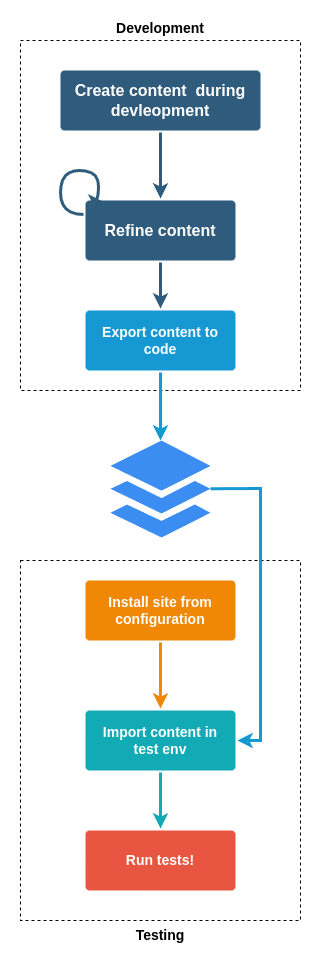

The diagram above was exported from draw.io. Its source (the exported page's mxGraphModel, read from the mxfile embedded in the PNG):
<mxGraphModel dx="1185" dy="699" grid="1" gridSize="10" guides="1" tooltips="1" connect="1" arrows="1" fold="1" page="1" pageScale="1" pageWidth="1169" pageHeight="827" background="none" math="0" shadow="0">
  <root>
    <mxCell id="0" />
    <mxCell id="1" parent="0" />
    <mxCell id="tTvIHKdLUDiimR90ALhG-1802" value="&lt;font face=&quot;Helvetica&quot;&gt;Development&lt;/font&gt;" style="rounded=0;whiteSpace=wrap;html=1;fontFamily=Garamond;fontSize=14;fontColor=light-dark(#000000, #121212);fontStyle=1;labelBackgroundColor=none;dashed=1;strokeColor=default;align=center;verticalAlign=bottom;fillColor=none;labelPosition=center;verticalLabelPosition=top;spacingLeft=0;" vertex="1" parent="1">
      <mxGeometry x="360" y="820" width="280" height="350" as="geometry" />
    </mxCell>
    <mxCell id="tTvIHKdLUDiimR90ALhG-1801" value="&lt;font face=&quot;Helvetica&quot;&gt;Testing&lt;/font&gt;" style="rounded=0;whiteSpace=wrap;html=1;fontFamily=Garamond;fontSize=14;fontColor=light-dark(#000000, #121212);fontStyle=1;labelBackgroundColor=none;dashed=1;strokeColor=default;align=center;verticalAlign=top;fillColor=none;labelPosition=center;verticalLabelPosition=bottom;spacingLeft=0;" vertex="1" parent="1">
      <mxGeometry x="360" y="1340" width="280" height="360" as="geometry" />
    </mxCell>
    <mxCell id="tTvIHKdLUDiimR90ALhG-1786" style="edgeStyle=none;shape=connector;rounded=0;jumpStyle=none;orthogonalLoop=1;jettySize=auto;html=1;shadow=0;strokeColor=#2F5B7C;strokeWidth=3;align=center;verticalAlign=middle;spacing=5;fontFamily=Helvetica;fontSize=16;fontColor=#23445D;labelBackgroundColor=none;startArrow=none;startFill=0;endArrow=classic;endFill=1;" edge="1" parent="1" source="tTvIHKdLUDiimR90ALhG-1779" target="tTvIHKdLUDiimR90ALhG-1781">
      <mxGeometry relative="1" as="geometry" />
    </mxCell>
    <mxCell id="tTvIHKdLUDiimR90ALhG-1779" value="Create content&amp;nbsp; during devleopment" style="rounded=1;whiteSpace=wrap;html=1;shadow=0;labelBackgroundColor=none;strokeColor=none;strokeWidth=3;fillColor=#2F5B7C;fontFamily=Helvetica;fontSize=16;fontColor=#FFFFFF;align=center;fontStyle=1;spacing=5;arcSize=7;perimeterSpacing=2;" vertex="1" parent="1">
      <mxGeometry x="400" y="850" width="200" height="60" as="geometry" />
    </mxCell>
    <mxCell id="tTvIHKdLUDiimR90ALhG-1788" style="edgeStyle=none;shape=connector;rounded=0;jumpStyle=none;orthogonalLoop=1;jettySize=auto;html=1;shadow=0;strokeColor=#1699D3;strokeWidth=3;align=center;verticalAlign=middle;spacing=5;fontFamily=Helvetica;fontSize=14;fontColor=#FFFFFF;labelBackgroundColor=none;startArrow=none;startFill=0;endArrow=classic;endFill=1;" edge="1" parent="1" source="tTvIHKdLUDiimR90ALhG-1780" target="tTvIHKdLUDiimR90ALhG-1783">
      <mxGeometry relative="1" as="geometry">
        <mxPoint x="710" y="1300" as="sourcePoint" />
      </mxGeometry>
    </mxCell>
    <mxCell id="tTvIHKdLUDiimR90ALhG-1780" value="Export content to code" style="rounded=1;whiteSpace=wrap;html=1;shadow=0;labelBackgroundColor=none;strokeColor=none;strokeWidth=3;fillColor=#1699d3;fontFamily=Helvetica;fontSize=14;fontColor=#FFFFFF;align=center;spacing=5;fontStyle=1;arcSize=7;perimeterSpacing=2;" vertex="1" parent="1">
      <mxGeometry x="425" y="1090" width="150" height="60" as="geometry" />
    </mxCell>
    <mxCell id="tTvIHKdLUDiimR90ALhG-1793" value="" style="edgeStyle=none;shape=connector;rounded=0;jumpStyle=none;orthogonalLoop=1;jettySize=auto;html=1;shadow=0;strokeColor=#1699D3;strokeWidth=3;align=center;verticalAlign=middle;spacing=5;fontFamily=Helvetica;fontSize=14;fontColor=#FFFFFF;labelBackgroundColor=none;startArrow=none;startFill=0;endArrow=classic;endFill=1;" edge="1" parent="1" source="tTvIHKdLUDiimR90ALhG-1781" target="tTvIHKdLUDiimR90ALhG-1780">
      <mxGeometry relative="1" as="geometry" />
    </mxCell>
    <mxCell id="tTvIHKdLUDiimR90ALhG-1795" style="edgeStyle=orthogonalEdgeStyle;shape=connector;rounded=0;jumpStyle=none;orthogonalLoop=1;jettySize=auto;html=1;shadow=0;strokeColor=#2F5B7C;strokeWidth=3;align=center;verticalAlign=middle;spacing=5;fontFamily=Helvetica;fontSize=16;fontColor=#23445D;labelBackgroundColor=none;startArrow=none;startFill=0;endArrow=classic;endFill=1;curved=1;exitX=0;exitY=0.25;exitDx=0;exitDy=0;entryX=0.13;entryY=0.052;entryDx=0;entryDy=0;entryPerimeter=0;" edge="1" parent="1" source="tTvIHKdLUDiimR90ALhG-1781" target="tTvIHKdLUDiimR90ALhG-1781">
      <mxGeometry relative="1" as="geometry">
        <mxPoint x="530" y="985" as="targetPoint" />
        <Array as="points">
          <mxPoint x="400" y="994" />
          <mxPoint x="400" y="950" />
          <mxPoint x="438" y="950" />
        </Array>
      </mxGeometry>
    </mxCell>
    <mxCell id="tTvIHKdLUDiimR90ALhG-1781" value="Refine content" style="rounded=1;whiteSpace=wrap;html=1;shadow=0;labelBackgroundColor=none;strokeColor=none;strokeWidth=3;fillColor=#2F5B7C;fontFamily=Helvetica;fontSize=16;fontColor=#FFFFFF;align=center;fontStyle=1;spacing=5;arcSize=7;perimeterSpacing=2;" vertex="1" parent="1">
      <mxGeometry x="425" y="980" width="150" height="60" as="geometry" />
    </mxCell>
    <mxCell id="tTvIHKdLUDiimR90ALhG-1791" style="edgeStyle=none;shape=connector;rounded=1;jumpStyle=none;orthogonalLoop=1;jettySize=auto;html=1;shadow=0;strokeColor=#12AAB5;strokeWidth=3;align=center;verticalAlign=middle;spacing=5;fontFamily=Helvetica;fontSize=14;fontColor=#FFFFFF;fontStyle=1;labelBackgroundColor=none;startArrow=none;startFill=0;endArrow=classic;fillColor=#b0e3e6;" edge="1" parent="1" source="tTvIHKdLUDiimR90ALhG-1782" target="tTvIHKdLUDiimR90ALhG-1790">
      <mxGeometry relative="1" as="geometry" />
    </mxCell>
    <mxCell id="tTvIHKdLUDiimR90ALhG-1782" value="Import content in test env" style="rounded=1;whiteSpace=wrap;html=1;shadow=0;labelBackgroundColor=none;strokeColor=none;strokeWidth=3;fillColor=#12aab5;fontFamily=Helvetica;fontSize=14;fontColor=#FFFFFF;align=center;spacing=5;fontStyle=1;arcSize=7;perimeterSpacing=2;" vertex="1" parent="1">
      <mxGeometry x="425" y="1490" width="150" height="60" as="geometry" />
    </mxCell>
    <mxCell id="tTvIHKdLUDiimR90ALhG-1792" style="edgeStyle=none;shape=connector;rounded=0;jumpStyle=none;orthogonalLoop=1;jettySize=auto;html=1;shadow=0;strokeColor=#1699D3;strokeWidth=3;align=center;verticalAlign=middle;spacing=5;fontFamily=Helvetica;fontSize=14;fontColor=#FFFFFF;labelBackgroundColor=none;startArrow=none;startFill=0;endArrow=classic;endFill=1;" edge="1" parent="1" source="tTvIHKdLUDiimR90ALhG-1783" target="tTvIHKdLUDiimR90ALhG-1782">
      <mxGeometry relative="1" as="geometry">
        <mxPoint x="560" y="1330" as="sourcePoint" />
        <Array as="points">
          <mxPoint x="600" y="1268" />
          <mxPoint x="600" y="1520" />
        </Array>
      </mxGeometry>
    </mxCell>
    <mxCell id="tTvIHKdLUDiimR90ALhG-1783" value="" style="sketch=0;html=1;aspect=fixed;strokeColor=none;shadow=0;fillColor=#3B8DF1;verticalAlign=top;labelPosition=center;verticalLabelPosition=bottom;shape=mxgraph.gcp2.files" vertex="1" parent="1">
      <mxGeometry x="450" y="1220" width="100" height="97" as="geometry" />
    </mxCell>
    <mxCell id="tTvIHKdLUDiimR90ALhG-1787" style="edgeStyle=none;shape=connector;rounded=0;jumpStyle=none;orthogonalLoop=1;jettySize=auto;html=1;shadow=0;strokeColor=#2F5B7C;strokeWidth=3;align=center;verticalAlign=middle;spacing=5;fontFamily=Helvetica;fontSize=16;fontColor=#23445D;labelBackgroundColor=none;startArrow=none;startFill=0;endArrow=classic;endFill=1;" edge="1" parent="1" source="tTvIHKdLUDiimR90ALhG-1781" target="tTvIHKdLUDiimR90ALhG-1780">
      <mxGeometry relative="1" as="geometry">
        <mxPoint x="600" y="1015" as="targetPoint" />
      </mxGeometry>
    </mxCell>
    <mxCell id="tTvIHKdLUDiimR90ALhG-1790" value="Run tests!" style="rounded=1;whiteSpace=wrap;html=1;shadow=0;labelBackgroundColor=none;strokeColor=none;strokeWidth=3;fillColor=#e85642;fontFamily=Helvetica;fontSize=14;fontColor=#FFFFFF;align=center;spacing=5;fontStyle=1;arcSize=7;perimeterSpacing=2;" vertex="1" parent="1">
      <mxGeometry x="425" y="1610" width="150" height="60" as="geometry" />
    </mxCell>
    <mxCell id="tTvIHKdLUDiimR90ALhG-1799" style="edgeStyle=none;shape=connector;rounded=0;jumpStyle=none;orthogonalLoop=1;jettySize=auto;html=1;shadow=0;strokeColor=#F08705;strokeWidth=3;align=center;verticalAlign=middle;spacing=5;fontFamily=Helvetica;fontSize=14;fontColor=#FFFFFF;labelBackgroundColor=none;startArrow=none;startFill=0;endArrow=classic;endFill=1;" edge="1" parent="1" source="tTvIHKdLUDiimR90ALhG-1797" target="tTvIHKdLUDiimR90ALhG-1782">
      <mxGeometry relative="1" as="geometry" />
    </mxCell>
    <mxCell id="tTvIHKdLUDiimR90ALhG-1797" value="Install site from configuration" style="rounded=1;whiteSpace=wrap;html=1;shadow=0;labelBackgroundColor=none;strokeColor=none;strokeWidth=3;fillColor=#F08705;fontFamily=Helvetica;fontSize=14;fontColor=#FFFFFF;align=center;spacing=5;fontStyle=1;arcSize=7;perimeterSpacing=2;" vertex="1" parent="1">
      <mxGeometry x="425" y="1360" width="150" height="60" as="geometry" />
    </mxCell>
  </root>
</mxGraphModel>